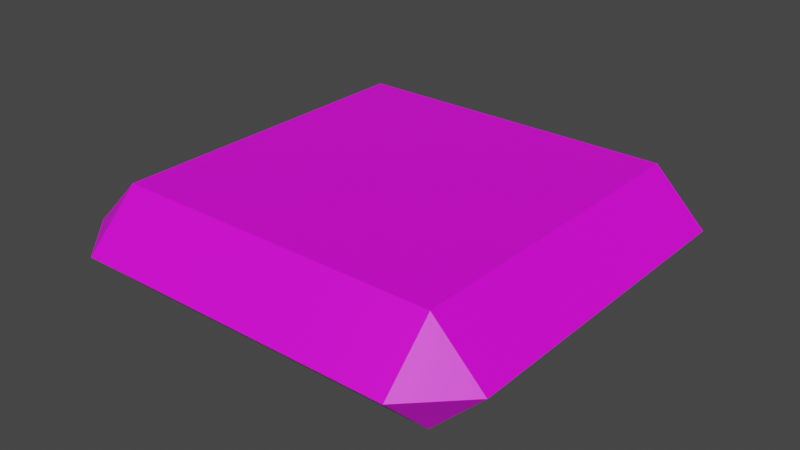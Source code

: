 # Source: foodbox.blend  (saved by Blender 3.4.6; exported with 4.5.12 LTS)
import bpy
from mathutils import Matrix  # noqa: F401  (used for matrix-valued properties, if any)

bpy.ops.wm.read_factory_settings(use_empty=True)
scene = bpy.context.scene
scene.name = 'Scene'

# ---- collections
col_collection = bpy.data.collections.new('Collection'); scene.collection.children.link(col_collection)

# ---- images (referenced by path relative to the original .blend; pixels are not part of the script)
import os
ASSET_DIR = os.environ.get("B2B_ASSET_DIR", "")  # directory of the original .blend (textures are referenced by path, not embedded)
HERE = os.path.dirname(os.path.abspath(__file__))  # packed textures are extracted next to this script under _unpacked/

def load_image(name, relpath, width, height, colorspace="sRGB"):
    """Load a texture the original file referenced (path relative to the .blend, or extracted next to this script)."""
    p = next((c for c in (os.path.join(HERE, relpath), os.path.join(ASSET_DIR, relpath)) if relpath and os.path.exists(c)), "")
    if p:
        img = bpy.data.images.load(p, check_existing=True)
        img.name = name
    else:  # same state as the original file: an image datablock whose file is absent (Cycles renders it pink)
        img = bpy.data.images.new(name, width, height)
        img.source = "FILE"
        img.filepath = "//" + (relpath or name)
    img.colorspace_settings.name = colorspace
    return img
img_foodbox = load_image('foodbox', '', 1024, 1024, 'sRGB')

# ---- materials (node trees are filled in below, after node groups)
mat_material_001 = bpy.data.materials.new('Material.001')
mat_material_001.use_transparent_shadow = False

# ---- material node trees
mat_material_001.use_nodes = True; mat_material_001.node_tree.nodes.clear()
_N = mat_material_001.node_tree.nodes; _L = mat_material_001.node_tree.links
n0 = _N.new('ShaderNodeBsdfPrincipled'); n0.name = 'Principled BSDF'; n0.location = (10, 300)
n0.distribution = 'GGX'
n0.subsurface_method = 'RANDOM_WALK_SKIN'
n0.inputs[3].default_value = 1.45
n0.inputs[27].default_value = (0.0, 0.0, 0.0, 1.0)
n0.inputs[28].default_value = 1.0
n1 = _N.new('ShaderNodeOutputMaterial'); n1.name = 'Material Output'; n1.location = (300, 300)
n2 = _N.new('ShaderNodeTexImage'); n2.name = 'Image Texture'; n2.location = (-280, 271)
n2.image = img_foodbox
_L.new(n0.outputs[0], n1.inputs[0])
_L.new(n2.outputs[0], n0.inputs[0])
n1.is_active_output = True

# ---- world
world_world = bpy.data.worlds.new('World'); scene.world = world_world
world_world.use_nodes = True; world_world.node_tree.nodes.clear()
_N = world_world.node_tree.nodes; _L = world_world.node_tree.links
n0 = _N.new('ShaderNodeOutputWorld'); n0.name = 'World Output'; n0.location = (300, 300)
n1 = _N.new('ShaderNodeBackground'); n1.name = 'Background'; n1.location = (10, 300)
n1.inputs[0].default_value = (0.05088, 0.05088, 0.05088, 1.0)
_L.new(n1.outputs[0], n0.inputs[0])
n0.is_active_output = True
world_world.color = (0.05088, 0.05088, 0.05088)
world_world.use_sun_shadow = False
world_world.sun_shadow_jitter_overblur = 0.0

# ---- meshes
me_cube_001 = bpy.data.meshes.new('Cube.001')
me_cube_001.from_pydata([(-0.7616, -0.7616, -1.0), (-0.7616, -1.0, -0.7616), (-1.0, -0.7616, -0.7616), (-0.7616, -1.0, -0.763), (-0.7616, -0.7616, -0.5245), (-1.0, -0.7616, -0.763), (-0.7616, 0.7616, -1.0), (-1.0, 0.7616, -0.7616), (-0.7616, 1.0, -0.7616), (-0.7616, 0.7616, -0.5245), (-0.7616, 1.0, -0.763), (-1.0, 0.7616, -0.763), (0.7616, -0.7616, -1.0), (1.0, -0.7616, -0.7616), (0.7616, -1.0, -0.7616), (0.7616, -0.7616, -0.5245), (0.7616, -1.0, -0.763), (1.0, -0.7616, -0.763), (0.7616, 0.7616, -1.0), (0.7616, 1.0, -0.7616), (1.0, 0.7616, -0.7616), (0.7616, 0.7616, -0.5245), (1.0, 0.7616, -0.763), (0.7616, 1.0, -0.763)], [], [(14, 16, 3, 1), (20, 22, 17, 13), (21, 9, 4, 15), (2, 5, 11, 7), (8, 10, 23, 19), (0, 1, 2), (3, 4, 5), (6, 7, 8), (9, 10, 11), (12, 13, 14), (15, 16, 17), (18, 19, 20), (21, 22, 23), (6, 0, 2, 7), (1, 3, 5, 2), (4, 9, 11, 5), (10, 8, 7, 11), (18, 6, 8, 19), (9, 21, 23, 10), (22, 20, 19, 23), (12, 18, 20, 13), (21, 15, 17, 22), (16, 14, 13, 17), (0, 12, 14, 1), (15, 4, 3, 16), (6, 18, 12, 0)])
_uv = me_cube_001.uv_layers.new(name='UVMap')
_uv.uv.foreach_set('vector', [0.4626, 0.4392, 0.4626, 0.44, 0.6839, 0.433, 0.6839, 0.4321, 0.3602, 0.4653, 0.3602, 0.4645, 0.1387, 0.4659, 0.1387, 0.4668, 0.3614, 0.645, 0.3629, 0.8664, 0.1414, 0.8679, 0.1399, 0.6464, 0.9418, 0.4614, 0.9418, 0.4606, 0.7203, 0.4621, 0.7203, 0.4629, 0.651, 0.4634, 0.651, 0.4625, 0.4295, 0.464, 0.4295, 0.4649, 0.1361, 0.06483, 0.1014, 0.06506, 0.1358, 0.03016, 0.9765, 0.4603, 0.9428, 0.6064, 0.9418, 0.4606, 0.3575, 0.06335, 0.3573, 0.02868, 0.3922, 0.06312, 0.7213, 0.6079, 0.6857, 0.4623, 0.7203, 0.4621, 0.4079, 0.05549, 0.4018, 0.02136, 0.442, 0.0494, 0.458, 0.2942, 0.4626, 0.44, 0.4279, 0.4411, 0.359, 0.2848, 0.3937, 0.2846, 0.3592, 0.3195, 0.4305, 0.6098, 0.3949, 0.4642, 0.4295, 0.464, 0.3575, 0.06335, 0.1361, 0.06483, 0.1358, 0.03016, 0.3573, 0.02868, 0.9765, 0.4612, 0.9765, 0.4603, 0.9418, 0.4606, 0.9418, 0.4614, 0.9428, 0.6064, 0.7213, 0.6079, 0.7203, 0.4621, 0.9418, 0.4606, 0.651, 0.4625, 0.651, 0.4634, 0.7203, 0.4629, 0.7203, 0.4621, 0.359, 0.2848, 0.3575, 0.06335, 0.3922, 0.06312, 0.3937, 0.2846, 0.652, 0.6083, 0.4305, 0.6098, 0.4295, 0.464, 0.651, 0.4625, 0.3602, 0.4645, 0.3602, 0.4653, 0.4295, 0.4649, 0.4295, 0.464, 0.1375, 0.2863, 0.359, 0.2848, 0.3602, 0.4653, 0.1387, 0.4668, 0.3614, 0.645, 0.1399, 0.6464, 0.1387, 0.4659, 0.3602, 0.4645, 0.4626, 0.44, 0.4626, 0.4392, 0.1387, 0.4668, 0.1387, 0.4659, 0.1361, 0.06483, 0.1375, 0.2863, 0.1029, 0.2865, 0.1014, 0.06506, 0.458, 0.2942, 0.6793, 0.2872, 0.6839, 0.433, 0.4626, 0.44, 0.3575, 0.06335, 0.359, 0.2848, 0.1375, 0.2863, 0.1361, 0.06483])
me_cube_001.materials.append(mat_material_001)
me_cube_001.update()

# ---- objects
ob_cube = bpy.data.objects.new('Cube', me_cube_001)

# ---- transforms, parenting, visibility, modifiers, constraints
ob_cube.location = (0.0, 0.0, 0.0)

# ---- collection membership
col_collection.objects.link(ob_cube)

# ---- scene / render settings (as saved in the file)
scene.frame_start = 1; scene.frame_end = 250; scene.frame_set(1)
scene.render.engine = 'BLENDER_EEVEE_NEXT'
scene.cycles.sampling_pattern = 'TABULATED_SOBOL'
scene.cycles.use_light_tree = False
scene.view_settings.view_transform = 'Filmic'
bpy.context.view_layer.update()

# ---- added for rendering (the .blend has no active camera and no usable light): camera, sun
cam_auto = bpy.data.cameras.new('AutoCamera')
cam_auto.lens = 50.0
cam_auto.sensor_width = 36.0
cam_auto.clip_end = 1000.0
ob_auto_camera = bpy.data.objects.new('AutoCamera', cam_auto)
scene.collection.objects.link(ob_auto_camera)
ob_auto_camera.location = (2.65365, -3.18438, 1.36066)
ob_auto_camera.rotation_euler = (1.09748, -7.21219e-08, 0.694738)
scene.camera = ob_auto_camera
light_auto_sun = bpy.data.lights.new('AutoSun', 'SUN')
light_auto_sun.energy = 3.0
light_auto_sun.angle = 0.0523599
ob_auto_sun = bpy.data.objects.new('AutoSun', light_auto_sun)
scene.collection.objects.link(ob_auto_sun)
ob_auto_sun.rotation_euler = (0.872665, 0.174533, 0.523599)
bpy.context.view_layer.update()
